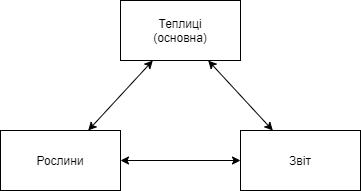

The diagram above was exported from draw.io. Its source (the exported page's mxGraphModel, read from the mxfile embedded in the PNG):
<mxGraphModel dx="1278" dy="607" grid="1" gridSize="10" guides="1" tooltips="1" connect="1" arrows="1" fold="1" page="1" pageScale="1" pageWidth="827" pageHeight="1169" math="0" shadow="0">
  <root>
    <mxCell id="0" />
    <mxCell id="1" parent="0" />
    <mxCell id="86VnBeiUQRvn6WMApK7y-1" value="Теплиці&lt;br&gt;(основна)" style="rounded=0;whiteSpace=wrap;html=1;" vertex="1" parent="1">
      <mxGeometry x="320" y="150" width="120" height="60" as="geometry" />
    </mxCell>
    <mxCell id="86VnBeiUQRvn6WMApK7y-2" value="Рослини" style="rounded=0;whiteSpace=wrap;html=1;" vertex="1" parent="1">
      <mxGeometry x="200" y="280" width="120" height="60" as="geometry" />
    </mxCell>
    <mxCell id="86VnBeiUQRvn6WMApK7y-3" value="Звіт" style="rounded=0;whiteSpace=wrap;html=1;" vertex="1" parent="1">
      <mxGeometry x="440" y="280" width="120" height="60" as="geometry" />
    </mxCell>
    <mxCell id="86VnBeiUQRvn6WMApK7y-4" value="" style="endArrow=classic;startArrow=classic;html=1;" edge="1" parent="1" source="86VnBeiUQRvn6WMApK7y-2" target="86VnBeiUQRvn6WMApK7y-1">
      <mxGeometry width="50" height="50" relative="1" as="geometry">
        <mxPoint x="390" y="340" as="sourcePoint" />
        <mxPoint x="440" y="290" as="targetPoint" />
      </mxGeometry>
    </mxCell>
    <mxCell id="86VnBeiUQRvn6WMApK7y-5" value="" style="endArrow=classic;startArrow=classic;html=1;" edge="1" parent="1" source="86VnBeiUQRvn6WMApK7y-3" target="86VnBeiUQRvn6WMApK7y-1">
      <mxGeometry width="50" height="50" relative="1" as="geometry">
        <mxPoint x="292.9411764705883" y="330" as="sourcePoint" />
        <mxPoint x="377.0588235294117" y="220" as="targetPoint" />
      </mxGeometry>
    </mxCell>
    <mxCell id="86VnBeiUQRvn6WMApK7y-6" value="" style="endArrow=classic;startArrow=classic;html=1;" edge="1" parent="1" source="86VnBeiUQRvn6WMApK7y-2" target="86VnBeiUQRvn6WMApK7y-3">
      <mxGeometry width="50" height="50" relative="1" as="geometry">
        <mxPoint x="302.9411764705883" y="340" as="sourcePoint" />
        <mxPoint x="387.0588235294117" y="230" as="targetPoint" />
      </mxGeometry>
    </mxCell>
  </root>
</mxGraphModel>